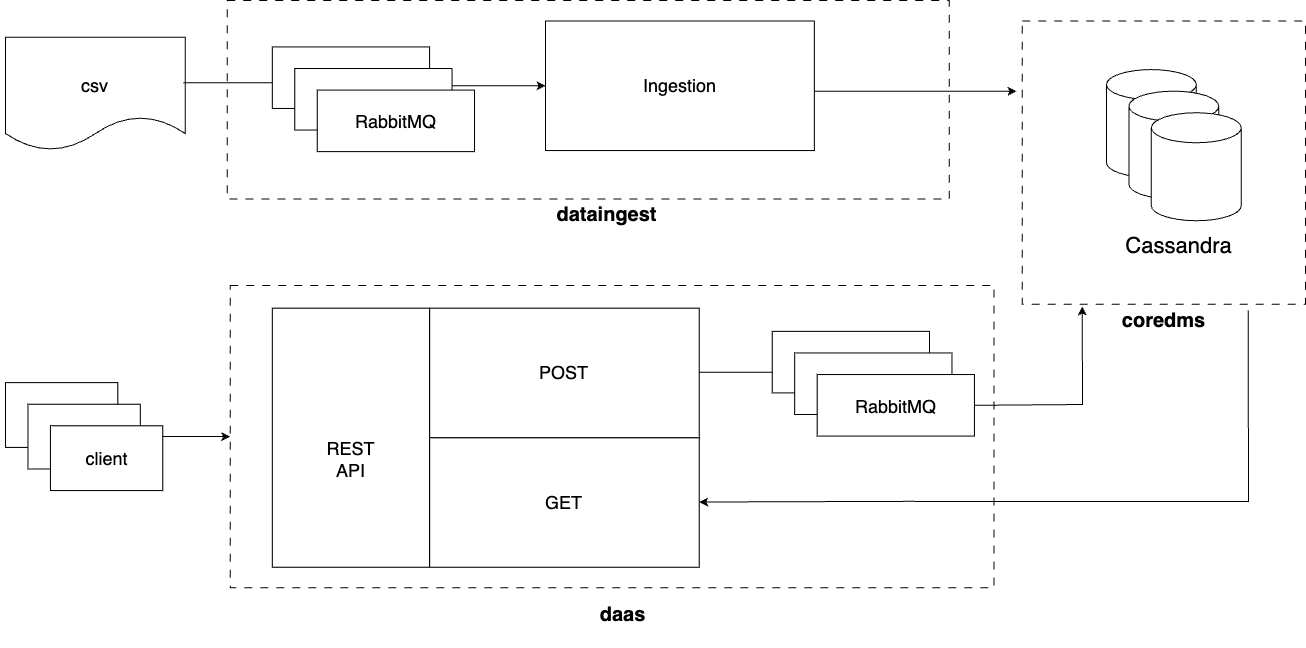

The diagram above was exported from draw.io. Its source (the exported page's mxGraphModel, read from the mxfile embedded in the PNG):
<mxGraphModel dx="1434" dy="771" grid="1" gridSize="10" guides="1" tooltips="1" connect="1" arrows="1" fold="1" page="1" pageScale="1" pageWidth="850" pageHeight="1100" math="0" shadow="0">
  <root>
    <mxCell id="0" />
    <mxCell id="1" parent="0" />
    <mxCell id="F08BCc_RnIeTxAwwiNog-69" value="" style="rounded=0;whiteSpace=wrap;html=1;fontSize=14;fillColor=none;dashed=1;dashPattern=8 8;" vertex="1" parent="1">
      <mxGeometry x="341.87234042553195" y="138" width="721.7872340425533" height="198.62251655629134" as="geometry" />
    </mxCell>
    <mxCell id="F08BCc_RnIeTxAwwiNog-26" value="" style="rounded=0;whiteSpace=wrap;html=1;fontSize=14;fillColor=none;dashed=1;dashPattern=8 8;" vertex="1" parent="1">
      <mxGeometry x="344.68085106382983" y="422.9801324503311" width="763.9148936170213" height="302.25165562913907" as="geometry" />
    </mxCell>
    <mxCell id="F08BCc_RnIeTxAwwiNog-64" value="" style="endArrow=classic;html=1;rounded=0;fontSize=14;entryX=0;entryY=0.5;entryDx=0;entryDy=0;" edge="1" parent="1" target="F08BCc_RnIeTxAwwiNog-26">
      <mxGeometry width="50" height="50" relative="1" as="geometry">
        <mxPoint x="122.2468085106383" y="574.1059602649007" as="sourcePoint" />
        <mxPoint x="369.95744680851067" y="490.44701986754967" as="targetPoint" />
      </mxGeometry>
    </mxCell>
    <mxCell id="F08BCc_RnIeTxAwwiNog-20" value="" style="rounded=0;whiteSpace=wrap;html=1;fontSize=14;fillColor=default;" vertex="1" parent="1">
      <mxGeometry x="544.0851063829788" y="575.185430463576" width="269.6170212765958" height="129.5364238410596" as="geometry" />
    </mxCell>
    <mxCell id="F08BCc_RnIeTxAwwiNog-1" value="" style="shape=cylinder3;whiteSpace=wrap;html=1;boundedLbl=1;backgroundOutline=1;size=15;" vertex="1" parent="1">
      <mxGeometry x="1220.936170212766" y="207.08609271523179" width="89.87234042553193" height="107.94701986754964" as="geometry" />
    </mxCell>
    <mxCell id="F08BCc_RnIeTxAwwiNog-2" value="" style="shape=cylinder3;whiteSpace=wrap;html=1;boundedLbl=1;backgroundOutline=1;size=15;" vertex="1" parent="1">
      <mxGeometry x="1243.4042553191491" y="228.6754966887417" width="89.87234042553193" height="107.94701986754964" as="geometry" />
    </mxCell>
    <mxCell id="F08BCc_RnIeTxAwwiNog-3" value="" style="shape=cylinder3;whiteSpace=wrap;html=1;boundedLbl=1;backgroundOutline=1;size=15;" vertex="1" parent="1">
      <mxGeometry x="1265.872340425532" y="250.26490066225165" width="89.87234042553193" height="107.94701986754964" as="geometry" />
    </mxCell>
    <mxCell id="F08BCc_RnIeTxAwwiNog-4" value="" style="whiteSpace=wrap;html=1;aspect=fixed;fillColor=none;dashed=1;dashPattern=8 8;" vertex="1" parent="1">
      <mxGeometry x="1136.68085106383" y="158.50993377483445" width="283.1987693183693" height="283.1987693183693" as="geometry" />
    </mxCell>
    <mxCell id="F08BCc_RnIeTxAwwiNog-5" value="Cassandra" style="text;html=1;align=center;verticalAlign=middle;resizable=0;points=[];autosize=1;strokeColor=none;fillColor=none;fontSize=22;" vertex="1" parent="1">
      <mxGeometry x="1228.278085106383" y="364.2319205298013" width="130" height="40" as="geometry" />
    </mxCell>
    <mxCell id="F08BCc_RnIeTxAwwiNog-6" value="&lt;b style=&quot;font-size: 20px;&quot;&gt;&lt;font style=&quot;font-size: 20px;&quot;&gt;coredms&lt;/font&gt;&lt;/b&gt;" style="text;html=1;strokeColor=none;fillColor=none;align=center;verticalAlign=middle;whiteSpace=wrap;rounded=0;fontSize=20;" vertex="1" parent="1">
      <mxGeometry x="1210.8797872340429" y="425.67794701986753" width="134.8085106382979" height="64.7682119205298" as="geometry" />
    </mxCell>
    <mxCell id="F08BCc_RnIeTxAwwiNog-15" value="&lt;b style=&quot;font-size: 20px;&quot;&gt;&lt;font style=&quot;font-size: 20px;&quot;&gt;daas&lt;/font&gt;&lt;/b&gt;" style="text;html=1;strokeColor=none;fillColor=none;align=center;verticalAlign=middle;whiteSpace=wrap;rounded=0;fontSize=20;" vertex="1" parent="1">
      <mxGeometry x="670.468085106383" y="720.0017880794702" width="134.8085106382979" height="64.7682119205298" as="geometry" />
    </mxCell>
    <mxCell id="F08BCc_RnIeTxAwwiNog-16" value="" style="endArrow=classic;html=1;rounded=0;fontSize=14;entryX=0.212;entryY=1.008;entryDx=0;entryDy=0;entryPerimeter=0;exitX=1;exitY=0.5;exitDx=0;exitDy=0;" edge="1" parent="1" source="F08BCc_RnIeTxAwwiNog-53" target="F08BCc_RnIeTxAwwiNog-4">
      <mxGeometry width="50" height="50" relative="1" as="geometry">
        <mxPoint x="928.8510638297873" y="595.6953642384105" as="sourcePoint" />
        <mxPoint x="1198.4680851063831" y="509.3377483443708" as="targetPoint" />
        <Array as="points">
          <mxPoint x="1197" y="542" />
        </Array>
      </mxGeometry>
    </mxCell>
    <mxCell id="F08BCc_RnIeTxAwwiNog-17" value="" style="endArrow=classic;html=1;rounded=0;fontSize=14;exitX=0.798;exitY=1.021;exitDx=0;exitDy=0;exitPerimeter=0;" edge="1" parent="1" source="F08BCc_RnIeTxAwwiNog-4" target="F08BCc_RnIeTxAwwiNog-20">
      <mxGeometry width="50" height="50" relative="1" as="geometry">
        <mxPoint x="1378.2127659574471" y="509.3377483443708" as="sourcePoint" />
        <mxPoint x="928.8510638297873" y="703.6423841059602" as="targetPoint" />
        <Array as="points">
          <mxPoint x="1363" y="639" />
          <mxPoint x="1018.7234042553193" y="638.8741721854303" />
        </Array>
      </mxGeometry>
    </mxCell>
    <mxCell id="F08BCc_RnIeTxAwwiNog-19" value="GET" style="text;html=1;strokeColor=none;fillColor=none;align=center;verticalAlign=middle;whiteSpace=wrap;rounded=0;fontSize=18;" vertex="1" parent="1">
      <mxGeometry x="611.4893617021277" y="607.5695364238411" width="134.8085106382979" height="64.7682119205298" as="geometry" />
    </mxCell>
    <mxCell id="F08BCc_RnIeTxAwwiNog-21" value="" style="rounded=0;whiteSpace=wrap;html=1;fontSize=14;fillColor=default;" vertex="1" parent="1">
      <mxGeometry x="544.0851063829788" y="445.64900662251654" width="269.6170212765958" height="129.5364238410596" as="geometry" />
    </mxCell>
    <mxCell id="F08BCc_RnIeTxAwwiNog-18" value="POST" style="text;html=1;strokeColor=none;fillColor=none;align=center;verticalAlign=middle;whiteSpace=wrap;rounded=0;fontSize=18;" vertex="1" parent="1">
      <mxGeometry x="611.4893617021277" y="478.0331125827814" width="134.8085106382979" height="64.7682119205298" as="geometry" />
    </mxCell>
    <mxCell id="F08BCc_RnIeTxAwwiNog-22" value="" style="rounded=0;whiteSpace=wrap;html=1;fontSize=14;fillColor=default;" vertex="1" parent="1">
      <mxGeometry x="386.8085106382979" y="445.64900662251654" width="157.2765957446809" height="259.0728476821192" as="geometry" />
    </mxCell>
    <mxCell id="F08BCc_RnIeTxAwwiNog-24" value="REST&lt;br style=&quot;font-size: 18px;&quot;&gt;API" style="text;html=1;strokeColor=none;fillColor=none;align=center;verticalAlign=middle;whiteSpace=wrap;rounded=0;fontSize=18;" vertex="1" parent="1">
      <mxGeometry x="398.0425531914894" y="564.3907284768211" width="134.8085106382979" height="64.7682119205298" as="geometry" />
    </mxCell>
    <mxCell id="F08BCc_RnIeTxAwwiNog-27" value="" style="rounded=0;whiteSpace=wrap;html=1;fontSize=14;fillColor=default;" vertex="1" parent="1">
      <mxGeometry x="660" y="158.51" width="268.85" height="129.54" as="geometry" />
    </mxCell>
    <mxCell id="F08BCc_RnIeTxAwwiNog-28" value="Ingestion" style="text;html=1;strokeColor=none;fillColor=none;align=center;verticalAlign=middle;whiteSpace=wrap;rounded=0;fontSize=18;" vertex="1" parent="1">
      <mxGeometry x="726.6382978723404" y="190.89403973509934" width="134.8085106382979" height="64.7682119205298" as="geometry" />
    </mxCell>
    <mxCell id="F08BCc_RnIeTxAwwiNog-29" value="" style="endArrow=classic;html=1;rounded=0;fontSize=14;" edge="1" parent="1">
      <mxGeometry width="50" height="50" relative="1" as="geometry">
        <mxPoint x="928.8510638297873" y="228.6754966887417" as="sourcePoint" />
        <mxPoint x="1131.0638297872342" y="228.6754966887417" as="targetPoint" />
      </mxGeometry>
    </mxCell>
    <mxCell id="F08BCc_RnIeTxAwwiNog-30" value="&lt;b style=&quot;font-size: 20px;&quot;&gt;&lt;font style=&quot;font-size: 20px;&quot;&gt;dataingest&lt;/font&gt;&lt;/b&gt;" style="text;html=1;strokeColor=none;fillColor=none;align=center;verticalAlign=middle;whiteSpace=wrap;rounded=0;fontSize=20;" vertex="1" parent="1">
      <mxGeometry x="636.7659574468086" y="320.0035761589404" width="168.51063829787236" height="64.7682119205298" as="geometry" />
    </mxCell>
    <mxCell id="F08BCc_RnIeTxAwwiNog-31" value="" style="shape=document;whiteSpace=wrap;html=1;boundedLbl=1;fontSize=14;fillColor=default;" vertex="1" parent="1">
      <mxGeometry x="120" y="174.7019867549669" width="179.74468085106386" height="113.34437086092713" as="geometry" />
    </mxCell>
    <mxCell id="F08BCc_RnIeTxAwwiNog-35" style="edgeStyle=orthogonalEdgeStyle;rounded=0;orthogonalLoop=1;jettySize=auto;html=1;fontSize=14;exitX=0.989;exitY=0.401;exitDx=0;exitDy=0;exitPerimeter=0;entryX=0;entryY=0.5;entryDx=0;entryDy=0;" edge="1" parent="1">
      <mxGeometry relative="1" as="geometry">
        <mxPoint x="297.76748936170213" y="220.1530794701987" as="sourcePoint" />
        <mxPoint x="660" y="223.28000000000003" as="targetPoint" />
        <Array as="points">
          <mxPoint x="524" y="220" />
          <mxPoint x="550" y="220" />
          <mxPoint x="550" y="223" />
        </Array>
      </mxGeometry>
    </mxCell>
    <mxCell id="F08BCc_RnIeTxAwwiNog-32" value="csv" style="text;html=1;strokeColor=none;fillColor=none;align=center;verticalAlign=middle;whiteSpace=wrap;rounded=0;fontSize=18;" vertex="1" parent="1">
      <mxGeometry x="145.27659574468086" y="190.89403973509934" width="129.19148936170214" height="64.7682119205298" as="geometry" />
    </mxCell>
    <mxCell id="F08BCc_RnIeTxAwwiNog-40" value="" style="endArrow=none;html=1;rounded=0;fontSize=14;entryX=0;entryY=0.5;entryDx=0;entryDy=0;" edge="1" parent="1">
      <mxGeometry width="50" height="50" relative="1" as="geometry">
        <mxPoint x="813.7021276595744" y="509.7911258278145" as="sourcePoint" />
        <mxPoint x="903.5744680851064" y="509.7911258278142" as="targetPoint" />
      </mxGeometry>
    </mxCell>
    <mxCell id="F08BCc_RnIeTxAwwiNog-51" value="" style="rounded=0;whiteSpace=wrap;html=1;fontSize=14;fillColor=default;" vertex="1" parent="1">
      <mxGeometry x="886.7234042553193" y="468.85761589403967" width="157.2765957446809" height="61.52980132450331" as="geometry" />
    </mxCell>
    <mxCell id="F08BCc_RnIeTxAwwiNog-52" value="" style="rounded=0;whiteSpace=wrap;html=1;fontSize=14;fillColor=default;" vertex="1" parent="1">
      <mxGeometry x="909.1914893617023" y="490.44701986754967" width="157.2765957446809" height="61.52980132450331" as="geometry" />
    </mxCell>
    <mxCell id="F08BCc_RnIeTxAwwiNog-53" value="" style="rounded=0;whiteSpace=wrap;html=1;fontSize=14;fillColor=default;" vertex="1" parent="1">
      <mxGeometry x="931.6595744680851" y="512.0364238410596" width="157.2765957446809" height="61.52980132450331" as="geometry" />
    </mxCell>
    <mxCell id="F08BCc_RnIeTxAwwiNog-54" value="RabbitMQ" style="text;html=1;strokeColor=none;fillColor=none;align=center;verticalAlign=middle;whiteSpace=wrap;rounded=0;fontSize=18;" vertex="1" parent="1">
      <mxGeometry x="942.8936170212767" y="511.4966887417218" width="134.8085106382979" height="64.7682119205298" as="geometry" />
    </mxCell>
    <mxCell id="F08BCc_RnIeTxAwwiNog-60" value="" style="rounded=0;whiteSpace=wrap;html=1;fontSize=14;fillColor=default;" vertex="1" parent="1">
      <mxGeometry x="120" y="520.1324503311258" width="112.34042553191492" height="64.7682119205298" as="geometry" />
    </mxCell>
    <mxCell id="F08BCc_RnIeTxAwwiNog-61" value="" style="rounded=0;whiteSpace=wrap;html=1;fontSize=14;fillColor=default;" vertex="1" parent="1">
      <mxGeometry x="142.46808510638297" y="541.7218543046356" width="112.34042553191492" height="64.7682119205298" as="geometry" />
    </mxCell>
    <mxCell id="F08BCc_RnIeTxAwwiNog-62" value="" style="rounded=0;whiteSpace=wrap;html=1;fontSize=14;fillColor=default;" vertex="1" parent="1">
      <mxGeometry x="164.93617021276597" y="563.3112582781456" width="112.34042553191492" height="64.7682119205298" as="geometry" />
    </mxCell>
    <mxCell id="F08BCc_RnIeTxAwwiNog-63" value="client" style="text;html=1;strokeColor=none;fillColor=none;align=center;verticalAlign=middle;whiteSpace=wrap;rounded=0;fontSize=18;" vertex="1" parent="1">
      <mxGeometry x="153.70212765957447" y="563.3112582781456" width="134.8085106382979" height="64.7682119205298" as="geometry" />
    </mxCell>
    <mxCell id="F08BCc_RnIeTxAwwiNog-65" value="" style="rounded=0;whiteSpace=wrap;html=1;fontSize=14;fillColor=default;" vertex="1" parent="1">
      <mxGeometry x="386.8085106382979" y="184.41721854304635" width="157.2765957446809" height="61.52980132450331" as="geometry" />
    </mxCell>
    <mxCell id="F08BCc_RnIeTxAwwiNog-66" value="" style="rounded=0;whiteSpace=wrap;html=1;fontSize=14;fillColor=default;" vertex="1" parent="1">
      <mxGeometry x="409.2765957446809" y="206.00662251655626" width="157.2765957446809" height="61.52980132450331" as="geometry" />
    </mxCell>
    <mxCell id="F08BCc_RnIeTxAwwiNog-67" value="" style="rounded=0;whiteSpace=wrap;html=1;fontSize=14;fillColor=default;" vertex="1" parent="1">
      <mxGeometry x="431.74468085106383" y="227.5960264900662" width="157.2765957446809" height="61.52980132450331" as="geometry" />
    </mxCell>
    <mxCell id="F08BCc_RnIeTxAwwiNog-68" value="RabbitMQ" style="text;html=1;strokeColor=none;fillColor=none;align=center;verticalAlign=middle;whiteSpace=wrap;rounded=0;fontSize=18;" vertex="1" parent="1">
      <mxGeometry x="442.97872340425533" y="227.05629139072846" width="134.8085106382979" height="64.7682119205298" as="geometry" />
    </mxCell>
  </root>
</mxGraphModel>